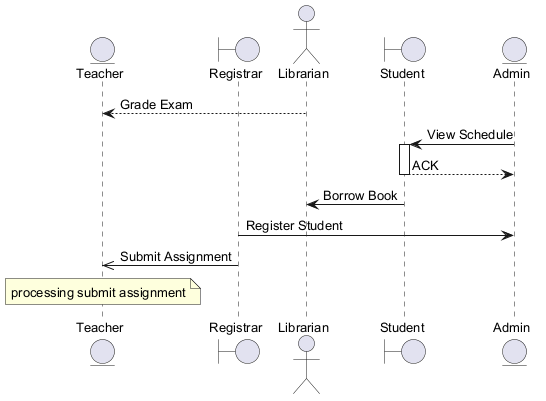

The diagram above was rendered by PlantUML. Its source (embedded in the PNG):
@startuml
skinparam backgroundColor #FFFFFF
skinparam classBackgroundColor #F3E5F5
skinparam classBorderColor #6A1B9A
skinparam defaultFontSize 13
entity "Teacher" as T
boundary "Registrar" as R
actor "Librarian" as L
boundary "Student" as S
entity "Admin" as A
L --> T : Grade Exam
A -> S : View Schedule
activate S
S --> A : ACK
deactivate S
S -> L : Borrow Book
R -> A : Register Student
R ->> T : Submit Assignment
note over T : processing submit assignment
@enduml